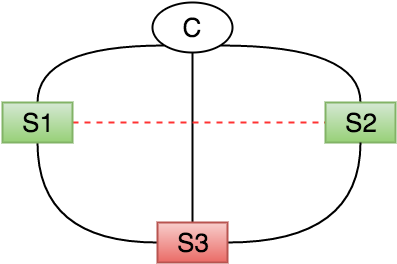

The diagram above was exported from draw.io. Its source (the exported page's mxGraphModel, read from the mxfile embedded in the PNG):
<mxGraphModel dx="524" dy="459" grid="1" gridSize="10" guides="1" tooltips="1" connect="1" arrows="1" fold="1" page="1" pageScale="1" pageWidth="826" pageHeight="1169" background="#ffffff" math="0">
  <root>
    <mxCell id="0" />
    <mxCell id="1" parent="0" />
    <mxCell id="14" style="edgeStyle=orthogonalEdgeStyle;curved=1;rounded=0;html=1;exitX=0;exitY=1;entryX=0.5;entryY=0;startArrow=none;startFill=0;endArrow=none;endFill=0;jettySize=auto;orthogonalLoop=1;strokeWidth=2;" edge="1" parent="1" source="5" target="6">
      <mxGeometry relative="1" as="geometry" />
    </mxCell>
    <mxCell id="15" style="edgeStyle=orthogonalEdgeStyle;curved=1;rounded=0;html=1;exitX=1;exitY=1;entryX=0.5;entryY=0;startArrow=none;startFill=0;endArrow=none;endFill=0;jettySize=auto;orthogonalLoop=1;strokeWidth=2;" edge="1" parent="1" source="5" target="7">
      <mxGeometry relative="1" as="geometry" />
    </mxCell>
    <mxCell id="16" style="rounded=0;html=1;exitX=0.5;exitY=1;entryX=0.5;entryY=0;startArrow=none;startFill=0;endArrow=none;endFill=0;jettySize=auto;orthogonalLoop=1;strokeWidth=2;" edge="1" parent="1" source="5" target="8">
      <mxGeometry relative="1" as="geometry" />
    </mxCell>
    <mxCell id="5" value="&lt;font style=&quot;font-size: 26px&quot;&gt;C&lt;/font&gt;" style="ellipse;whiteSpace=wrap;html=1;strokeWidth=2;" vertex="1" parent="1">
      <mxGeometry x="240" y="90" width="80" height="50" as="geometry" />
    </mxCell>
    <mxCell id="17" style="edgeStyle=orthogonalEdgeStyle;curved=1;rounded=0;html=1;exitX=0.5;exitY=1;entryX=0;entryY=0.5;startArrow=none;startFill=0;endArrow=none;endFill=0;jettySize=auto;orthogonalLoop=1;strokeWidth=2;fontSize=26;" edge="1" parent="1" source="6" target="8">
      <mxGeometry relative="1" as="geometry" />
    </mxCell>
    <mxCell id="20" style="rounded=0;html=1;exitX=1;exitY=0.5;entryX=0;entryY=0.5;startArrow=none;startFill=0;endArrow=none;endFill=0;jettySize=auto;orthogonalLoop=1;strokeWidth=2;fontSize=26;fontColor=#999999;strokeColor=#FF3333;dashed=1;" edge="1" parent="1" source="6" target="7">
      <mxGeometry relative="1" as="geometry" />
    </mxCell>
    <mxCell id="6" value="&lt;font style=&quot;font-size: 26px&quot;&gt;S1&lt;/font&gt;" style="whiteSpace=wrap;html=1;strokeWidth=2;plain-green" vertex="1" parent="1">
      <mxGeometry x="90" y="190" width="70" height="40" as="geometry" />
    </mxCell>
    <mxCell id="7" value="S2" style="whiteSpace=wrap;html=1;strokeWidth=2;fontSize=26;plain-green" vertex="1" parent="1">
      <mxGeometry x="413" y="190" width="70" height="40" as="geometry" />
    </mxCell>
    <mxCell id="18" style="edgeStyle=orthogonalEdgeStyle;curved=1;rounded=0;html=1;exitX=1;exitY=0.5;entryX=0.5;entryY=1;startArrow=none;startFill=0;endArrow=none;endFill=0;jettySize=auto;orthogonalLoop=1;strokeWidth=2;fontSize=26;" edge="1" parent="1" source="8" target="7">
      <mxGeometry relative="1" as="geometry" />
    </mxCell>
    <mxCell id="8" value="S3" style="whiteSpace=wrap;html=1;strokeWidth=2;fontSize=26;plain-red" vertex="1" parent="1">
      <mxGeometry x="245" y="310" width="70" height="40" as="geometry" />
    </mxCell>
  </root>
</mxGraphModel>